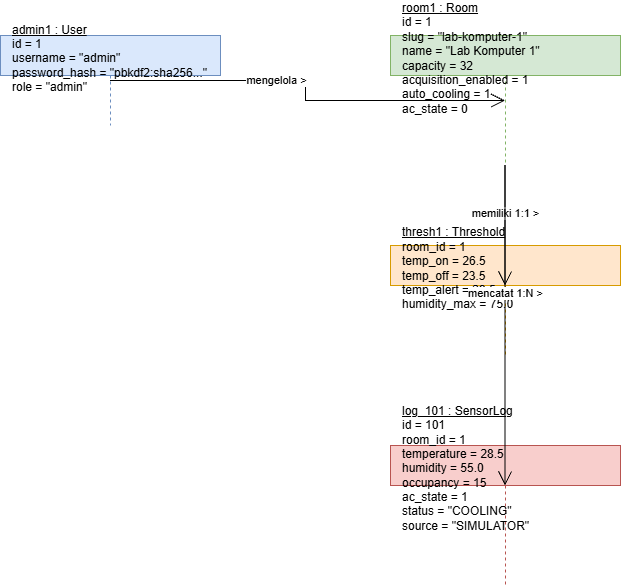

The diagram above was exported from draw.io. Its source (the exported page's mxGraphModel, read from the mxfile embedded in the PNG):
<mxGraphModel dx="2446" dy="1627" grid="1" gridSize="10" guides="1" tooltips="1" connect="1" arrows="1" fold="1" page="1" pageScale="1" pageWidth="850" pageHeight="1100" math="0" shadow="0">
  <root>
    <mxCell id="0" />
    <mxCell id="1" parent="0" />
    <mxCell id="objAdmin" parent="1" style="shape=umlLifeline;perimeter=lifelinePerimeter;whiteSpace=wrap;html=1;container=0;dropTarget=0;collapsible=0;recursiveResize=0;outlineConnect=0;align=left;spacingLeft=10;spacingTop=5;fillColor=#dae8fc;strokeColor=#6c8ebf;" value="&lt;u&gt;admin1 : User&lt;/u&gt;&lt;br&gt;id = 1&lt;br&gt;username = &quot;admin&quot;&lt;br&gt;password_hash = &quot;pbkdf2:sha256...&quot;&lt;br&gt;role = &quot;admin&quot;" vertex="1">
      <mxGeometry height="90" width="220" x="60" y="40" as="geometry" />
    </mxCell>
    <mxCell id="objRoom" parent="1" style="shape=umlLifeline;perimeter=lifelinePerimeter;whiteSpace=wrap;html=1;container=0;dropTarget=0;collapsible=0;recursiveResize=0;outlineConnect=0;align=left;spacingLeft=10;spacingTop=5;fillColor=#d5e8d4;strokeColor=#82b366;" value="&lt;u&gt;room1 : Room&lt;/u&gt;&lt;br&gt;id = 1&lt;br&gt;slug = &quot;lab-komputer-1&quot;&lt;br&gt;name = &quot;Lab Komputer 1&quot;&lt;br&gt;capacity = 32&lt;br&gt;acquisition_enabled = 1&lt;br&gt;auto_cooling = 1&lt;br&gt;ac_state = 0" vertex="1">
      <mxGeometry height="130" width="230" x="450" y="40" as="geometry" />
    </mxCell>
    <mxCell id="objThresh" parent="1" style="shape=umlLifeline;perimeter=lifelinePerimeter;whiteSpace=wrap;html=1;container=0;dropTarget=0;collapsible=0;recursiveResize=0;outlineConnect=0;align=left;spacingLeft=10;spacingTop=5;fillColor=#ffe6cc;strokeColor=#d79b00;" value="&lt;u&gt;thresh1 : Threshold&lt;/u&gt;&lt;br&gt;room_id = 1&lt;br&gt;temp_on = 26.5&lt;br&gt;temp_off = 23.5&lt;br&gt;temp_alert = 29.5&lt;br&gt;humidity_max = 75.0" vertex="1">
      <mxGeometry height="110" width="230" x="450" y="250" as="geometry" />
    </mxCell>
    <mxCell id="objLog" parent="1" style="shape=umlLifeline;perimeter=lifelinePerimeter;whiteSpace=wrap;html=1;container=0;dropTarget=0;collapsible=0;recursiveResize=0;outlineConnect=0;align=left;spacingLeft=10;spacingTop=5;fillColor=#f8cecc;strokeColor=#b85450;" value="&lt;u&gt;log_101 : SensorLog&lt;/u&gt;&lt;br&gt;id = 101&lt;br&gt;room_id = 1&lt;br&gt;temperature = 28.5&lt;br&gt;humidity = 55.0&lt;br&gt;occupancy = 15&lt;br&gt;ac_state = 1&lt;br&gt;status = &quot;COOLING&quot;&lt;br&gt;source = &quot;SIMULATOR&quot;" vertex="1">
      <mxGeometry height="140" width="230" x="450" y="450" as="geometry" />
    </mxCell>
    <mxCell id="link1" edge="1" parent="1" source="objAdmin" style="endArrow=open;endSize=12;html=1;rounded=0;edgeStyle=orthogonalEdgeStyle;" target="objRoom" value="mengelola &gt;">
      <mxGeometry relative="1" x="-0.2" as="geometry">
        <mxPoint as="offset" />
      </mxGeometry>
    </mxCell>
    <mxCell id="link2" edge="1" parent="1" source="objRoom" style="endArrow=open;endSize=12;html=1;rounded=0;edgeStyle=orthogonalEdgeStyle;" target="objThresh" value="memiliki 1:1 &gt;">
      <mxGeometry relative="1" x="-0.2" as="geometry">
        <mxPoint as="offset" />
      </mxGeometry>
    </mxCell>
    <mxCell id="link3" edge="1" parent="1" source="objRoom" style="endArrow=open;endSize=12;html=1;rounded=0;edgeStyle=orthogonalEdgeStyle;" target="objLog" value="mencatat 1:N &gt;">
      <mxGeometry relative="1" x="-0.2" as="geometry">
        <mxPoint as="offset" />
      </mxGeometry>
    </mxCell>
  </root>
</mxGraphModel>